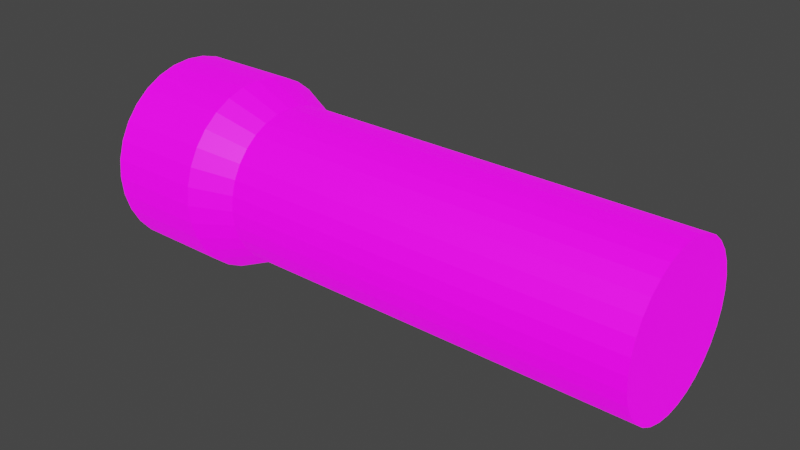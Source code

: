 # Source: flashlight.blend  (saved by Blender 3.6.13; exported with 4.5.12 LTS)
import bpy
from mathutils import Matrix  # noqa: F401  (used for matrix-valued properties, if any)

bpy.ops.wm.read_factory_settings(use_empty=True)
scene = bpy.context.scene
scene.name = 'Scene'

# ---- collections
col_collection = bpy.data.collections.new('Collection'); scene.collection.children.link(col_collection)

# ---- images (referenced by path relative to the original .blend; pixels are not part of the script)
import os
ASSET_DIR = os.environ.get("B2B_ASSET_DIR", "")  # directory of the original .blend (textures are referenced by path, not embedded)
HERE = os.path.dirname(os.path.abspath(__file__))  # packed textures are extracted next to this script under _unpacked/

def load_image(name, relpath, width, height, colorspace="sRGB"):
    """Load a texture the original file referenced (path relative to the .blend, or extracted next to this script)."""
    p = next((c for c in (os.path.join(HERE, relpath), os.path.join(ASSET_DIR, relpath)) if relpath and os.path.exists(c)), "")
    if p:
        img = bpy.data.images.load(p, check_existing=True)
        img.name = name
    else:  # same state as the original file: an image datablock whose file is absent (Cycles renders it pink)
        img = bpy.data.images.new(name, width, height)
        img.source = "FILE"
        img.filepath = "//" + (relpath or name)
    img.colorspace_settings.name = colorspace
    return img
img_flashlight = load_image('flashlight', 'flashlight.png', 1024, 1024, 'sRGB')

# ---- materials (node trees are filled in below, after node groups)
mat_material = bpy.data.materials.new('Material')
mat_material.alpha_threshold = 0.0
mat_material.use_transparent_shadow = False
mat_material.roughness = 0.5
mat_material.line_color = (0.0, 0.0, 0.0, 1.0)

# ---- material node trees
mat_material.use_nodes = True; mat_material.node_tree.nodes.clear()
_N = mat_material.node_tree.nodes; _L = mat_material.node_tree.links
n0 = _N.new('ShaderNodeOutputMaterial'); n0.name = 'Material Output'; n0.location = (300, 300)
n1 = _N.new('ShaderNodeBsdfPrincipled'); n1.name = 'Principled BSDF'; n1.location = (10, 300)
n1.distribution = 'GGX'
n1.subsurface_method = 'RANDOM_WALK_SKIN'
n1.inputs[3].default_value = 1.45
n1.inputs[28].default_value = 1.0
n2 = _N.new('ShaderNodeTexImage'); n2.name = 'Image Texture'; n2.location = (-280, 280)
n2.image = img_flashlight
n2.interpolation = 'Closest'
n3 = _N.new('ShaderNodeTexImage'); n3.name = 'Image Texture.001'; n3.location = (-280, -100)
n3.image = img_flashlight
n3.interpolation = 'Closest'
_L.new(n1.outputs[0], n0.inputs[0])
_L.new(n2.outputs[0], n1.inputs[0])
_L.new(n3.outputs[0], n1.inputs[27])
n0.is_active_output = True

# ---- world
world_world = bpy.data.worlds.new('World'); scene.world = world_world
world_world.use_nodes = True; world_world.node_tree.nodes.clear()
_N = world_world.node_tree.nodes; _L = world_world.node_tree.links
n0 = _N.new('ShaderNodeOutputWorld'); n0.name = 'World Output'; n0.location = (300, 300)
n1 = _N.new('ShaderNodeBackground'); n1.name = 'Background'; n1.location = (10, 300)
n1.inputs[0].default_value = (0.05088, 0.05088, 0.05088, 1.0)
_L.new(n1.outputs[0], n0.inputs[0])
n0.is_active_output = True
world_world.color = (0.05088, 0.05088, 0.05088)
world_world.use_sun_shadow = False
world_world.sun_shadow_jitter_overblur = 0.0

# ---- meshes
me_cylinder = bpy.data.meshes.new('Cylinder')
me_cylinder.from_pydata([(9.159e-08, 1.075, -0.7596), (0.0, 1.0, 1.0), (0.2097, 1.054, -0.7596), (0.1951, 0.9808, 1.0), (0.4113, 0.9929, -0.7596), (0.3827, 0.9239, 1.0), (0.5971, 0.8936, -0.7596), (0.5556, 0.8315, 1.0), (0.76, 0.76, -0.7596), (0.7071, 0.7071, 1.0), (0.8936, 0.5971, -0.7596), (0.8315, 0.5556, 1.0), (0.9929, 0.4113, -0.7596), (0.9239, 0.3827, 1.0), (1.054, 0.2097, -0.7596), (0.9808, 0.1951, 1.0), (1.075, -4.056e-09, -0.7596), (1.0, 0.0, 1.0), (1.054, -0.2097, -0.7596), (0.9808, -0.1951, 1.0), (0.9929, -0.4113, -0.7596), (0.9239, -0.3827, 1.0), (0.8936, -0.5971, -0.7596), (0.8315, -0.5556, 1.0), (0.76, -0.76, -0.7596), (0.7071, -0.7071, 1.0), (0.5971, -0.8936, -0.7596), (0.5556, -0.8315, 1.0), (0.4113, -0.9929, -0.7596), (0.3827, -0.9239, 1.0), (0.2097, -1.054, -0.7596), (0.1951, -0.9808, 1.0), (9.159e-08, -1.075, -0.7596), (0.0, -1.0, 1.0), (-0.2097, -1.054, -0.7596), (-0.1951, -0.9808, 1.0), (-0.4113, -0.9929, -0.7596), (-0.3827, -0.9239, 1.0), (-0.5971, -0.8936, -0.7596), (-0.5556, -0.8315, 1.0), (-0.76, -0.76, -0.7596), (-0.7071, -0.7071, 1.0), (-0.8936, -0.5971, -0.7596), (-0.8315, -0.5556, 1.0), (-0.9929, -0.4113, -0.7596), (-0.9239, -0.3827, 1.0), (-1.054, -0.2097, -0.7596), (-0.9808, -0.1951, 1.0), (-1.075, -4.056e-09, -0.7596), (-1.0, 0.0, 1.0), (-1.054, 0.2097, -0.7596), (-0.9808, 0.1951, 1.0), (-0.9929, 0.4113, -0.7596), (-0.9239, 0.3827, 1.0), (-0.8936, 0.5971, -0.7596), (-0.8315, 0.5556, 1.0), (-0.76, 0.76, -0.7596), (-0.7071, 0.7071, 1.0), (-0.5971, 0.8936, -0.7596), (-0.5556, 0.8315, 1.0), (-0.4113, 0.9929, -0.7596), (-0.3827, 0.9239, 1.0), (-0.2097, 1.054, -0.7596), (-0.1951, 0.9808, 1.0), (1.45e-09, 1.233, -0.4419), (0.2405, 1.209, -0.4419), (0.4717, 1.139, -0.4419), (0.6848, 1.025, -0.4419), (0.8716, 0.8716, -0.4419), (1.025, 0.6848, -0.4419), (1.139, 0.4717, -0.4419), (1.209, 0.2405, -0.4419), (1.233, -3.465e-09, -0.4419), (1.209, -0.2405, -0.4419), (1.139, -0.4717, -0.4419), (1.025, -0.6848, -0.4419), (0.8716, -0.8716, -0.4419), (0.6848, -1.025, -0.4419), (0.4717, -1.139, -0.4419), (0.2405, -1.209, -0.4419), (1.45e-09, -1.233, -0.4419), (-0.2405, -1.209, -0.4419), (-0.4717, -1.139, -0.4419), (-0.6848, -1.025, -0.4419), (-0.8716, -0.8716, -0.4419), (-1.025, -0.6848, -0.4419), (-1.139, -0.4717, -0.4419), (-1.209, -0.2405, -0.4419), (-1.233, -3.465e-09, -0.4419), (-1.209, 0.2405, -0.4419), (-1.139, 0.4717, -0.4419), (-1.025, 0.6848, -0.4419), (-0.8716, 0.8716, -0.4419), (-0.6848, 1.025, -0.4419), (-0.4717, 1.139, -0.4419), (-0.2405, 1.209, -0.4419), (0.0, 1.0, -0.3125), (0.1951, 0.9808, -0.3125), (0.3827, 0.9239, -0.3125), (0.5556, 0.8315, -0.3125), (0.7071, 0.7071, -0.3125), (0.8315, 0.5556, -0.3125), (0.9239, 0.3827, -0.3125), (0.9808, 0.1951, -0.3125), (1.0, 0.0, -0.3125), (0.9808, -0.1951, -0.3125), (0.9239, -0.3827, -0.3125), (0.8315, -0.5556, -0.3125), (0.7071, -0.7071, -0.3125), (0.5556, -0.8315, -0.3125), (0.3827, -0.9239, -0.3125), (0.1951, -0.9808, -0.3125), (0.0, -1.0, -0.3125), (-0.1951, -0.9808, -0.3125), (-0.3827, -0.9239, -0.3125), (-0.5556, -0.8315, -0.3125), (-0.7071, -0.7071, -0.3125), (-0.8315, -0.5556, -0.3125), (-0.9239, -0.3827, -0.3125), (-0.9808, -0.1951, -0.3125), (-1.0, 0.0, -0.3125), (-0.9808, 0.1951, -0.3125), (-0.9239, 0.3827, -0.3125), (-0.8315, 0.5556, -0.3125), (-0.7071, 0.7071, -0.3125), (-0.5556, 0.8315, -0.3125), (-0.3827, 0.9239, -0.3125), (-0.1951, 0.9808, -0.3125), (9.159e-08, 1.233, -0.7596), (0.2405, 1.209, -0.7596), (0.4717, 1.139, -0.7596), (0.6848, 1.025, -0.7596), (0.8716, 0.8716, -0.7596), (1.025, 0.6848, -0.7596), (1.139, 0.4717, -0.7596), (1.209, 0.2405, -0.7596), (1.233, -3.465e-09, -0.7596), (1.209, -0.2405, -0.7596), (1.139, -0.4717, -0.7596), (1.025, -0.6848, -0.7596), (0.8716, -0.8716, -0.7596), (0.6848, -1.025, -0.7596), (0.4717, -1.139, -0.7596), (0.2405, -1.209, -0.7596), (9.159e-08, -1.233, -0.7596), (-0.2405, -1.209, -0.7596), (-0.4717, -1.139, -0.7596), (-0.6848, -1.025, -0.7596), (-0.8716, -0.8716, -0.7596), (-1.025, -0.6848, -0.7596), (-1.139, -0.4717, -0.7596), (-1.209, -0.2405, -0.7596), (-1.233, -3.465e-09, -0.7596), (-1.209, 0.2405, -0.7596), (-1.139, 0.4717, -0.7596), (-1.025, 0.6848, -0.7596), (-0.8716, 0.8716, -0.7596), (-0.6848, 1.025, -0.7596), (-0.4717, 1.139, -0.7596), (-0.2405, 1.209, -0.7596), (9.026e-08, 1.075, -0.7192), (0.2097, 1.054, -0.7192), (0.4113, 0.9929, -0.7192), (0.5971, 0.8936, -0.7192), (0.76, 0.76, -0.7192), (0.8936, 0.5971, -0.7192), (0.9929, 0.4113, -0.7192), (1.054, 0.2097, -0.7192), (1.075, -4.056e-09, -0.7192), (1.054, -0.2097, -0.7192), (0.9929, -0.4113, -0.7192), (0.8936, -0.5971, -0.7192), (0.76, -0.76, -0.7192), (0.5971, -0.8936, -0.7192), (0.4113, -0.9929, -0.7192), (0.2097, -1.054, -0.7192), (9.026e-08, -1.075, -0.7192), (-0.2097, -1.054, -0.7192), (-0.4113, -0.9929, -0.7192), (-0.5971, -0.8936, -0.7192), (-0.76, -0.76, -0.7192), (-0.8936, -0.5971, -0.7192), (-0.9929, -0.4113, -0.7192), (-1.054, -0.2097, -0.7192), (-1.075, -4.056e-09, -0.7192), (-1.054, 0.2097, -0.7192), (-0.9929, 0.4113, -0.7192), (-0.8936, 0.5971, -0.7192), (-0.76, 0.76, -0.7192), (-0.5971, 0.8936, -0.7192), (-0.4113, 0.9929, -0.7192), (-0.2097, 1.054, -0.7192)], [], [(96, 1, 3, 97), (97, 3, 5, 98), (98, 5, 7, 99), (99, 7, 9, 100), (100, 9, 11, 101), (101, 11, 13, 102), (102, 13, 15, 103), (103, 15, 17, 104), (104, 17, 19, 105), (105, 19, 21, 106), (106, 21, 23, 107), (107, 23, 25, 108), (108, 25, 27, 109), (109, 27, 29, 110), (110, 29, 31, 111), (111, 31, 33, 112), (112, 33, 35, 113), (113, 35, 37, 114), (114, 37, 39, 115), (115, 39, 41, 116), (116, 41, 43, 117), (117, 43, 45, 118), (118, 45, 47, 119), (119, 47, 49, 120), (120, 49, 51, 121), (121, 51, 53, 122), (122, 53, 55, 123), (123, 55, 57, 124), (124, 57, 59, 125), (125, 59, 61, 126), (3, 1, 63, 61, 59, 57, 55, 53, 51, 49, 47, 45, 43, 41, 39, 37, 35, 33, 31, 29, 27, 25, 23, 21, 19, 17, 15, 13, 11, 9, 7, 5), (126, 61, 63, 127), (127, 63, 1, 96), (24, 26, 173, 172), (159, 95, 64, 128), (158, 94, 95, 159), (157, 93, 94, 158), (156, 92, 93, 157), (155, 91, 92, 156), (154, 90, 91, 155), (153, 89, 90, 154), (152, 88, 89, 153), (151, 87, 88, 152), (150, 86, 87, 151), (149, 85, 86, 150), (148, 84, 85, 149), (147, 83, 84, 148), (146, 82, 83, 147), (145, 81, 82, 146), (144, 80, 81, 145), (143, 79, 80, 144), (142, 78, 79, 143), (141, 77, 78, 142), (140, 76, 77, 141), (139, 75, 76, 140), (138, 74, 75, 139), (137, 73, 74, 138), (136, 72, 73, 137), (135, 71, 72, 136), (134, 70, 71, 135), (133, 69, 70, 134), (132, 68, 69, 133), (131, 67, 68, 132), (130, 66, 67, 131), (129, 65, 66, 130), (128, 64, 65, 129), (95, 127, 96, 64), (94, 126, 127, 95), (93, 125, 126, 94), (92, 124, 125, 93), (91, 123, 124, 92), (90, 122, 123, 91), (89, 121, 122, 90), (88, 120, 121, 89), (87, 119, 120, 88), (86, 118, 119, 87), (85, 117, 118, 86), (84, 116, 117, 85), (83, 115, 116, 84), (82, 114, 115, 83), (81, 113, 114, 82), (80, 112, 113, 81), (79, 111, 112, 80), (78, 110, 111, 79), (77, 109, 110, 78), (76, 108, 109, 77), (75, 107, 108, 76), (74, 106, 107, 75), (73, 105, 106, 74), (72, 104, 105, 73), (71, 103, 104, 72), (70, 102, 103, 71), (69, 101, 102, 70), (68, 100, 101, 69), (67, 99, 100, 68), (66, 98, 99, 67), (65, 97, 98, 66), (64, 96, 97, 65), (2, 0, 128, 129), (4, 2, 129, 130), (6, 4, 130, 131), (8, 6, 131, 132), (10, 8, 132, 133), (12, 10, 133, 134), (14, 12, 134, 135), (16, 14, 135, 136), (18, 16, 136, 137), (20, 18, 137, 138), (22, 20, 138, 139), (24, 22, 139, 140), (26, 24, 140, 141), (28, 26, 141, 142), (30, 28, 142, 143), (32, 30, 143, 144), (34, 32, 144, 145), (36, 34, 145, 146), (38, 36, 146, 147), (40, 38, 147, 148), (42, 40, 148, 149), (44, 42, 149, 150), (46, 44, 150, 151), (48, 46, 151, 152), (50, 48, 152, 153), (52, 50, 153, 154), (54, 52, 154, 155), (56, 54, 155, 156), (58, 56, 156, 157), (60, 58, 157, 158), (62, 60, 158, 159), (0, 62, 159, 128), (160, 161, 162, 163, 164, 165, 166, 167, 168, 169, 170, 171, 172, 173, 174, 175, 176, 177, 178, 179, 180, 181, 182, 183, 184, 185, 186, 187, 188, 189, 190, 191), (52, 54, 187, 186), (26, 28, 174, 173), (0, 2, 161, 160), (54, 56, 188, 187), (28, 30, 175, 174), (2, 4, 162, 161), (56, 58, 189, 188), (30, 32, 176, 175), (4, 6, 163, 162), (58, 60, 190, 189), (32, 34, 177, 176), (6, 8, 164, 163), (60, 62, 191, 190), (34, 36, 178, 177), (8, 10, 165, 164), (62, 0, 160, 191), (36, 38, 179, 178), (10, 12, 166, 165), (38, 40, 180, 179), (12, 14, 167, 166), (40, 42, 181, 180), (14, 16, 168, 167), (42, 44, 182, 181), (16, 18, 169, 168), (44, 46, 183, 182), (18, 20, 170, 169), (46, 48, 184, 183), (20, 22, 171, 170), (48, 50, 185, 184), (22, 24, 172, 171), (50, 52, 186, 185)])
_uv = me_cylinder.uv_layers.new(name='UVMap')
_uv.uv.foreach_set('vector', [1.0, 0.6719, 1.0, 1.0, 0.9688, 1.0, 0.9688, 0.6719, 0.9688, 0.6719, 0.9688, 1.0, 0.9375, 1.0, 0.9375, 0.6719, 0.9375, 0.6719, 0.9375, 1.0, 0.9062, 1.0, 0.9062, 0.6719, 0.9062, 0.6719, 0.9062, 1.0, 0.875, 1.0, 0.875, 0.6719, 0.875, 0.6719, 0.875, 1.0, 0.8438, 1.0, 0.8438, 0.6719, 0.8438, 0.6719, 0.8438, 1.0, 0.8125, 1.0, 0.8125, 0.6719, 0.8125, 0.6719, 0.8125, 1.0, 0.7812, 1.0, 0.7813, 0.6719, 0.7813, 0.6719, 0.7812, 1.0, 0.75, 1.0, 0.75, 0.6719, 0.75, 0.6719, 0.75, 1.0, 0.7188, 1.0, 0.7188, 0.6719, 0.7188, 0.6719, 0.7188, 1.0, 0.6875, 1.0, 0.6875, 0.6719, 0.6875, 0.6719, 0.6875, 1.0, 0.6562, 1.0, 0.6562, 0.6719, 0.6562, 0.6719, 0.6562, 1.0, 0.625, 1.0, 0.625, 0.6719, 0.625, 0.6719, 0.625, 1.0, 0.5938, 1.0, 0.5938, 0.6719, 0.5938, 0.6719, 0.5938, 1.0, 0.5625, 1.0, 0.5625, 0.6719, 0.5625, 0.6719, 0.5625, 1.0, 0.5312, 1.0, 0.5312, 0.6719, 0.5312, 0.6719, 0.5312, 1.0, 0.5, 1.0, 0.5, 0.6719, 0.5, 0.6719, 0.5, 1.0, 0.4688, 1.0, 0.4688, 0.6719, 0.4688, 0.6719, 0.4688, 1.0, 0.4375, 1.0, 0.4375, 0.6719, 0.4375, 0.6719, 0.4375, 1.0, 0.4062, 1.0, 0.4062, 0.6719, 0.4062, 0.6719, 0.4062, 1.0, 0.375, 1.0, 0.375, 0.6719, 0.375, 0.6719, 0.375, 1.0, 0.3438, 1.0, 0.3438, 0.6719, 0.3438, 0.6719, 0.3438, 1.0, 0.3125, 1.0, 0.3125, 0.6719, 0.3125, 0.6719, 0.3125, 1.0, 0.2812, 1.0, 0.2812, 0.6719, 0.2812, 0.6719, 0.2812, 1.0, 0.25, 1.0, 0.25, 0.6719, 0.25, 0.6719, 0.25, 1.0, 0.2188, 1.0, 0.2188, 0.6719, 0.2188, 0.6719, 0.2188, 1.0, 0.1875, 1.0, 0.1875, 0.6719, 0.1875, 0.6719, 0.1875, 1.0, 0.1562, 1.0, 0.1562, 0.6719, 0.1562, 0.6719, 0.1562, 1.0, 0.125, 1.0, 0.125, 0.6719, 0.125, 0.6719, 0.125, 1.0, 0.09375, 1.0, 0.09375, 0.6719, 0.09375, 0.6719, 0.09375, 1.0, 0.0625, 1.0, 0.0625, 0.6719, 0.2968, 0.4854, 0.25, 0.49, 0.2032, 0.4854, 0.1582, 0.4717, 0.1167, 0.4496, 0.08029, 0.4197, 0.05045, 0.3833, 0.02827, 0.3418, 0.01461, 0.2968, 0.01, 0.25, 0.01461, 0.2032, 0.02827, 0.1582, 0.05045, 0.1167, 0.08029, 0.08029, 0.1167, 0.05045, 0.1582, 0.02827, 0.2032, 0.01461, 0.25, 0.01, 0.2968, 0.01461, 0.3418, 0.02827, 0.3833, 0.05045, 0.4197, 0.08029, 0.4496, 0.1167, 0.4717, 0.1582, 0.4854, 0.2032, 0.49, 0.25, 0.4854, 0.2968, 0.4717, 0.3418, 0.4496, 0.3833, 0.4197, 0.4197, 0.3833, 0.4496, 0.3418, 0.4717, 0.0625, 0.6719, 0.0625, 1.0, 0.03125, 1.0, 0.03125, 0.6719, 0.03125, 0.6719, 0.03125, 1.0, 0.0, 1.0, 0.0, 0.6719, 0.898, 0.102, 0.8663, 0.076, 0.8663, 0.076, 0.898, 0.102, 0.03125, 0.5, 0.03125, 0.625, 0.0, 0.625, 0.0, 0.5, 0.0625, 0.5, 0.0625, 0.625, 0.03125, 0.625, 0.03125, 0.5, 0.09375, 0.5, 0.09375, 0.625, 0.0625, 0.625, 0.0625, 0.5, 0.125, 0.5, 0.125, 0.625, 0.09375, 0.625, 0.09375, 0.5, 0.1562, 0.5, 0.1562, 0.625, 0.125, 0.625, 0.125, 0.5, 0.1875, 0.5, 0.1875, 0.625, 0.1562, 0.625, 0.1562, 0.5, 0.2188, 0.5, 0.2188, 0.625, 0.1875, 0.625, 0.1875, 0.5, 0.25, 0.5, 0.25, 0.625, 0.2188, 0.625, 0.2188, 0.5, 0.2812, 0.5, 0.2812, 0.625, 0.25, 0.625, 0.25, 0.5, 0.3125, 0.5, 0.3125, 0.625, 0.2812, 0.625, 0.2812, 0.5, 0.3438, 0.5, 0.3438, 0.625, 0.3125, 0.625, 0.3125, 0.5, 0.375, 0.5, 0.375, 0.625, 0.3438, 0.625, 0.3438, 0.5, 0.4062, 0.5, 0.4062, 0.625, 0.375, 0.625, 0.375, 0.5, 0.4375, 0.5, 0.4375, 0.625, 0.4062, 0.625, 0.4062, 0.5, 0.4688, 0.5, 0.4688, 0.625, 0.4375, 0.625, 0.4375, 0.5, 0.5, 0.5, 0.5, 0.625, 0.4688, 0.625, 0.4688, 0.5, 0.5312, 0.5, 0.5312, 0.625, 0.5, 0.625, 0.5, 0.5, 0.5625, 0.5, 0.5625, 0.625, 0.5312, 0.625, 0.5312, 0.5, 0.5938, 0.5, 0.5938, 0.625, 0.5625, 0.625, 0.5625, 0.5, 0.625, 0.5, 0.625, 0.625, 0.5938, 0.625, 0.5938, 0.5, 0.6562, 0.5, 0.6562, 0.625, 0.625, 0.625, 0.625, 0.5, 0.6875, 0.5, 0.6875, 0.625, 0.6562, 0.625, 0.6562, 0.5, 0.7188, 0.5, 0.7188, 0.625, 0.6875, 0.625, 0.6875, 0.5, 0.75, 0.5, 0.75, 0.625, 0.7188, 0.625, 0.7188, 0.5, 0.7812, 0.5, 0.7812, 0.625, 0.75, 0.625, 0.75, 0.5, 0.8125, 0.5, 0.8125, 0.625, 0.7812, 0.625, 0.7812, 0.5, 0.8438, 0.5, 0.8438, 0.625, 0.8125, 0.625, 0.8125, 0.5, 0.875, 0.5, 0.875, 0.625, 0.8438, 0.625, 0.8438, 0.5, 0.9062, 0.5, 0.9062, 0.625, 0.875, 0.625, 0.875, 0.5, 0.9375, 0.5, 0.9375, 0.625, 0.9062, 0.625, 0.9062, 0.5, 0.9688, 0.5, 0.9688, 0.625, 0.9375, 0.625, 0.9375, 0.5, 1.0, 0.5, 1.0, 0.625, 0.9688, 0.625, 0.9688, 0.5, 0.03125, 0.625, 0.03125, 0.6719, 0.0, 0.6719, 0.0, 0.625, 0.0625, 0.625, 0.0625, 0.6719, 0.03125, 0.6719, 0.03125, 0.625, 0.09375, 0.625, 0.09375, 0.6719, 0.0625, 0.6719, 0.0625, 0.625, 0.125, 0.625, 0.125, 0.6719, 0.09375, 0.6719, 0.09375, 0.625, 0.1562, 0.625, 0.1562, 0.6719, 0.125, 0.6719, 0.125, 0.625, 0.1875, 0.625, 0.1875, 0.6719, 0.1562, 0.6719, 0.1562, 0.625, 0.2188, 0.625, 0.2188, 0.6719, 0.1875, 0.6719, 0.1875, 0.625, 0.25, 0.625, 0.25, 0.6719, 0.2188, 0.6719, 0.2188, 0.625, 0.2812, 0.625, 0.2812, 0.6719, 0.25, 0.6719, 0.25, 0.625, 0.3125, 0.625, 0.3125, 0.6719, 0.2812, 0.6719, 0.2812, 0.625, 0.3438, 0.625, 0.3438, 0.6719, 0.3125, 0.6719, 0.3125, 0.625, 0.375, 0.625, 0.375, 0.6719, 0.3438, 0.6719, 0.3438, 0.625, 0.4062, 0.625, 0.4062, 0.6719, 0.375, 0.6719, 0.375, 0.625, 0.4375, 0.625, 0.4375, 0.6719, 0.4062, 0.6719, 0.4062, 0.625, 0.4688, 0.625, 0.4688, 0.6719, 0.4375, 0.6719, 0.4375, 0.625, 0.5, 0.625, 0.5, 0.6719, 0.4688, 0.6719, 0.4688, 0.625, 0.5312, 0.625, 0.5312, 0.6719, 0.5, 0.6719, 0.5, 0.625, 0.5625, 0.625, 0.5625, 0.6719, 0.5312, 0.6719, 0.5312, 0.625, 0.5938, 0.625, 0.5938, 0.6719, 0.5625, 0.6719, 0.5625, 0.625, 0.625, 0.625, 0.625, 0.6719, 0.5938, 0.6719, 0.5938, 0.625, 0.6562, 0.625, 0.6562, 0.6719, 0.625, 0.6719, 0.625, 0.625, 0.6875, 0.625, 0.6875, 0.6719, 0.6562, 0.6719, 0.6562, 0.625, 0.7188, 0.625, 0.7188, 0.6719, 0.6875, 0.6719, 0.6875, 0.625, 0.75, 0.625, 0.75, 0.6719, 0.7188, 0.6719, 0.7188, 0.625, 0.7812, 0.625, 0.7813, 0.6719, 0.75, 0.6719, 0.75, 0.625, 0.8125, 0.625, 0.8125, 0.6719, 0.7813, 0.6719, 0.7812, 0.625, 0.8438, 0.625, 0.8438, 0.6719, 0.8125, 0.6719, 0.8125, 0.625, 0.875, 0.625, 0.875, 0.6719, 0.8438, 0.6719, 0.8438, 0.625, 0.9062, 0.625, 0.9062, 0.6719, 0.875, 0.6719, 0.875, 0.625, 0.9375, 0.625, 0.9375, 0.6719, 0.9062, 0.6719, 0.9062, 0.625, 0.9688, 0.625, 0.9688, 0.6719, 0.9375, 0.6719, 0.9375, 0.625, 1.0, 0.625, 1.0, 0.6719, 0.9688, 0.6719, 0.9688, 0.625, 0.7908, 0.4552, 0.75, 0.4593, 0.75, 0.49, 0.7968, 0.4854, 0.8301, 0.4433, 0.7908, 0.4552, 0.7968, 0.4854, 0.8418, 0.4717, 0.8663, 0.424, 0.8301, 0.4433, 0.8418, 0.4717, 0.8833, 0.4496, 0.898, 0.398, 0.8663, 0.424, 0.8833, 0.4496, 0.9197, 0.4197, 0.924, 0.3663, 0.898, 0.398, 0.9197, 0.4197, 0.9496, 0.3833, 0.9433, 0.3301, 0.924, 0.3663, 0.9496, 0.3833, 0.9717, 0.3418, 0.9552, 0.2908, 0.9433, 0.3301, 0.9717, 0.3418, 0.9854, 0.2968, 0.9593, 0.25, 0.9552, 0.2908, 0.9854, 0.2968, 0.99, 0.25, 0.9552, 0.2092, 0.9593, 0.25, 0.99, 0.25, 0.9854, 0.2032, 0.9433, 0.1699, 0.9552, 0.2092, 0.9854, 0.2032, 0.9717, 0.1582, 0.924, 0.1337, 0.9433, 0.1699, 0.9717, 0.1582, 0.9496, 0.1167, 0.898, 0.102, 0.924, 0.1337, 0.9496, 0.1167, 0.9197, 0.08029, 0.8663, 0.076, 0.898, 0.102, 0.9197, 0.08029, 0.8833, 0.05045, 0.8301, 0.05666, 0.8663, 0.076, 0.8833, 0.05045, 0.8418, 0.02827, 0.7908, 0.04475, 0.8301, 0.05666, 0.8418, 0.02827, 0.7968, 0.01461, 0.75, 0.04073, 0.7908, 0.04475, 0.7968, 0.01461, 0.75, 0.01, 0.7092, 0.04475, 0.75, 0.04073, 0.75, 0.01, 0.7032, 0.01461, 0.6699, 0.05666, 0.7092, 0.04475, 0.7032, 0.01461, 0.6582, 0.02827, 0.6337, 0.076, 0.6699, 0.05666, 0.6582, 0.02827, 0.6167, 0.05045, 0.602, 0.102, 0.6337, 0.076, 0.6167, 0.05045, 0.5803, 0.08029, 0.576, 0.1337, 0.602, 0.102, 0.5803, 0.08029, 0.5504, 0.1167, 0.5567, 0.1699, 0.576, 0.1337, 0.5504, 0.1167, 0.5283, 0.1582, 0.5448, 0.2092, 0.5567, 0.1699, 0.5283, 0.1582, 0.5146, 0.2032, 0.5407, 0.25, 0.5448, 0.2092, 0.5146, 0.2032, 0.51, 0.25, 0.5448, 0.2908, 0.5407, 0.25, 0.51, 0.25, 0.5146, 0.2968, 0.5567, 0.3301, 0.5448, 0.2908, 0.5146, 0.2968, 0.5283, 0.3418, 0.576, 0.3663, 0.5567, 0.3301, 0.5283, 0.3418, 0.5504, 0.3833, 0.602, 0.398, 0.576, 0.3663, 0.5504, 0.3833, 0.5803, 0.4197, 0.6337, 0.424, 0.602, 0.398, 0.5803, 0.4197, 0.6167, 0.4496, 0.6699, 0.4433, 0.6337, 0.424, 0.6167, 0.4496, 0.6582, 0.4717, 0.7092, 0.4552, 0.6699, 0.4433, 0.6582, 0.4717, 0.7032, 0.4854, 0.75, 0.4593, 0.7092, 0.4552, 0.7032, 0.4854, 0.75, 0.49, 0.75, 0.3555, 0.7706, 0.3535, 0.7904, 0.3474, 0.8086, 0.3377, 0.8246, 0.3246, 0.8377, 0.3086, 0.8474, 0.2904, 0.8535, 0.2706, 0.8555, 0.25, 0.8535, 0.2294, 0.8474, 0.2096, 0.8377, 0.1914, 0.8246, 0.1754, 0.8086, 0.1623, 0.7904, 0.1526, 0.7706, 0.1465, 0.75, 0.1445, 0.7294, 0.1465, 0.7096, 0.1526, 0.6914, 0.1623, 0.6754, 0.1754, 0.6623, 0.1914, 0.6526, 0.2096, 0.6465, 0.2294, 0.6445, 0.25, 0.6465, 0.2706, 0.6526, 0.2904, 0.6623, 0.3086, 0.6754, 0.3246, 0.6914, 0.3377, 0.7096, 0.3474, 0.7294, 0.3535, 0.5567, 0.3301, 0.576, 0.3663, 0.576, 0.3663, 0.5567, 0.3301, 0.8663, 0.076, 0.8301, 0.05666, 0.8301, 0.05666, 0.8663, 0.076, 0.75, 0.4593, 0.7908, 0.4552, 0.7908, 0.4552, 0.75, 0.4593, 0.576, 0.3663, 0.602, 0.398, 0.602, 0.398, 0.576, 0.3663, 0.8301, 0.05666, 0.7908, 0.04475, 0.7908, 0.04475, 0.8301, 0.05666, 0.7908, 0.4552, 0.8301, 0.4433, 0.8301, 0.4433, 0.7908, 0.4552, 0.602, 0.398, 0.6337, 0.424, 0.6337, 0.424, 0.602, 0.398, 0.7908, 0.04475, 0.75, 0.04073, 0.75, 0.04073, 0.7908, 0.04475, 0.8301, 0.4433, 0.8663, 0.424, 0.8663, 0.424, 0.8301, 0.4433, 0.6337, 0.424, 0.6699, 0.4433, 0.6699, 0.4433, 0.6337, 0.424, 0.75, 0.04073, 0.7092, 0.04475, 0.7092, 0.04475, 0.75, 0.04073, 0.8663, 0.424, 0.898, 0.398, 0.898, 0.398, 0.8663, 0.424, 0.6699, 0.4433, 0.7092, 0.4552, 0.7092, 0.4552, 0.6699, 0.4433, 0.7092, 0.04475, 0.6699, 0.05666, 0.6699, 0.05666, 0.7092, 0.04475, 0.898, 0.398, 0.924, 0.3663, 0.924, 0.3663, 0.898, 0.398, 0.7092, 0.4552, 0.75, 0.4593, 0.75, 0.4593, 0.7092, 0.4552, 0.6699, 0.05666, 0.6337, 0.076, 0.6337, 0.076, 0.6699, 0.05666, 0.924, 0.3663, 0.9433, 0.3301, 0.9433, 0.3301, 0.924, 0.3663, 0.6337, 0.076, 0.602, 0.102, 0.602, 0.102, 0.6337, 0.076, 0.9433, 0.3301, 0.9552, 0.2908, 0.9552, 0.2908, 0.9433, 0.3301, 0.602, 0.102, 0.576, 0.1337, 0.576, 0.1337, 0.602, 0.102, 0.9552, 0.2908, 0.9593, 0.25, 0.9593, 0.25, 0.9552, 0.2908, 0.576, 0.1337, 0.5567, 0.1699, 0.5567, 0.1699, 0.576, 0.1337, 0.9593, 0.25, 0.9552, 0.2092, 0.9552, 0.2092, 0.9593, 0.25, 0.5567, 0.1699, 0.5448, 0.2092, 0.5448, 0.2092, 0.5567, 0.1699, 0.9552, 0.2092, 0.9433, 0.1699, 0.9433, 0.1699, 0.9552, 0.2092, 0.5448, 0.2092, 0.5407, 0.25, 0.5407, 0.25, 0.5448, 0.2092, 0.9433, 0.1699, 0.924, 0.1337, 0.924, 0.1337, 0.9433, 0.1699, 0.5407, 0.25, 0.5448, 0.2908, 0.5448, 0.2908, 0.5407, 0.25, 0.924, 0.1337, 0.898, 0.102, 0.898, 0.102, 0.924, 0.1337, 0.5448, 0.2908, 0.5567, 0.3301, 0.5567, 0.3301, 0.5448, 0.2908])
me_cylinder.materials.append(mat_material)
me_cylinder.update()

# ---- objects
ob_cylinder = bpy.data.objects.new('Cylinder', me_cylinder)

# ---- transforms, parenting, visibility, modifiers, constraints
ob_cylinder.location = (0.0, 0.0, 0.0)
ob_cylinder.rotation_euler = (-0.0, 1.571, 0.0)
ob_cylinder.scale = (0.0625, 0.0625, 0.25)

# ---- collection membership
col_collection.objects.link(ob_cylinder)

# ---- scene / render settings (as saved in the file)
scene.frame_start = 1; scene.frame_end = 250; scene.frame_set(1)
scene.render.engine = 'BLENDER_EEVEE_NEXT'
scene.cycles.sampling_pattern = 'TABULATED_SOBOL'
scene.view_settings.view_transform = 'Filmic'
bpy.context.view_layer.update()

# ---- added for rendering (the .blend has no active camera and no usable light): camera, sun
cam_auto = bpy.data.cameras.new('AutoCamera')
cam_auto.lens = 50.0
cam_auto.sensor_width = 36.0
cam_auto.clip_end = 1000.0
ob_auto_camera = bpy.data.objects.new('AutoCamera', cam_auto)
scene.collection.objects.link(ob_auto_camera)
ob_auto_camera.location = (0.484251, -0.545047, 0.363365)
ob_auto_camera.rotation_euler = (1.09748, -7.21219e-08, 0.694738)
scene.camera = ob_auto_camera
light_auto_sun = bpy.data.lights.new('AutoSun', 'SUN')
light_auto_sun.energy = 3.0
light_auto_sun.angle = 0.0523599
ob_auto_sun = bpy.data.objects.new('AutoSun', light_auto_sun)
scene.collection.objects.link(ob_auto_sun)
ob_auto_sun.rotation_euler = (0.872665, 0.174533, 0.523599)
bpy.context.view_layer.update()
